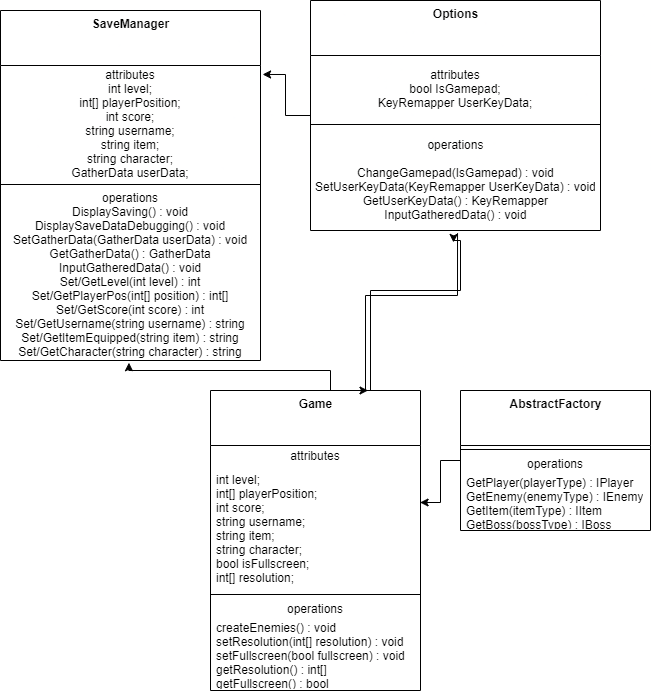

The diagram above was exported from draw.io. Its source (the exported page's mxGraphModel, read from the mxfile embedded in the PNG):
<mxGraphModel dx="1019" dy="1121" grid="1" gridSize="10" guides="1" tooltips="1" connect="1" arrows="1" fold="1" page="1" pageScale="1" pageWidth="850" pageHeight="1100" math="0" shadow="0">
  <root>
    <mxCell id="0" />
    <mxCell id="1" parent="0" />
    <mxCell id="66S1m23PA7eH_wOzVO0G-22" style="edgeStyle=orthogonalEdgeStyle;rounded=0;orthogonalLoop=1;jettySize=auto;html=1;entryX=0.998;entryY=0.296;entryDx=0;entryDy=0;entryPerimeter=0;" edge="1" parent="1" source="66S1m23PA7eH_wOzVO0G-1" target="66S1m23PA7eH_wOzVO0G-16">
      <mxGeometry relative="1" as="geometry" />
    </mxCell>
    <mxCell id="66S1m23PA7eH_wOzVO0G-1" value="&lt;b&gt;AbstractFactory&lt;/b&gt;" style="swimlane;fontStyle=0;align=center;verticalAlign=top;childLayout=stackLayout;horizontal=1;startSize=55;horizontalStack=0;resizeParent=1;resizeParentMax=0;resizeLast=0;collapsible=0;marginBottom=0;html=1;" vertex="1" parent="1">
      <mxGeometry x="640" y="480" width="190" height="140" as="geometry" />
    </mxCell>
    <mxCell id="66S1m23PA7eH_wOzVO0G-6" value="" style="line;strokeWidth=1;fillColor=none;align=left;verticalAlign=middle;spacingTop=-1;spacingLeft=3;spacingRight=3;rotatable=0;labelPosition=right;points=[];portConstraint=eastwest;" vertex="1" parent="66S1m23PA7eH_wOzVO0G-1">
      <mxGeometry y="55" width="190" height="8" as="geometry" />
    </mxCell>
    <mxCell id="66S1m23PA7eH_wOzVO0G-7" value="operations" style="text;html=1;strokeColor=none;fillColor=none;align=center;verticalAlign=middle;spacingLeft=4;spacingRight=4;overflow=hidden;rotatable=0;points=[[0,0.5],[1,0.5]];portConstraint=eastwest;" vertex="1" parent="66S1m23PA7eH_wOzVO0G-1">
      <mxGeometry y="63" width="190" height="20" as="geometry" />
    </mxCell>
    <mxCell id="66S1m23PA7eH_wOzVO0G-8" value="GetPlayer(playerType) : IPlayer&lt;br&gt;GetEnemy(enemyType) : IEnemy&lt;br&gt;GetItem(itemType) : IItem&lt;br&gt;GetBoss(bossType) : IBoss" style="text;html=1;strokeColor=none;fillColor=none;align=left;verticalAlign=middle;spacingLeft=4;spacingRight=4;overflow=hidden;rotatable=0;points=[[0,0.5],[1,0.5]];portConstraint=eastwest;" vertex="1" parent="66S1m23PA7eH_wOzVO0G-1">
      <mxGeometry y="83" width="190" height="57" as="geometry" />
    </mxCell>
    <mxCell id="66S1m23PA7eH_wOzVO0G-36" style="edgeStyle=orthogonalEdgeStyle;rounded=0;orthogonalLoop=1;jettySize=auto;html=1;entryX=0.493;entryY=1.117;entryDx=0;entryDy=0;entryPerimeter=0;" edge="1" parent="1" source="66S1m23PA7eH_wOzVO0G-14" target="66S1m23PA7eH_wOzVO0G-33">
      <mxGeometry relative="1" as="geometry">
        <mxPoint x="620" y="392" as="targetPoint" />
        <Array as="points">
          <mxPoint x="550" y="380" />
          <mxPoint x="640" y="380" />
          <mxPoint x="640" y="330" />
          <mxPoint x="633" y="330" />
        </Array>
      </mxGeometry>
    </mxCell>
    <mxCell id="66S1m23PA7eH_wOzVO0G-37" style="edgeStyle=orthogonalEdgeStyle;rounded=0;orthogonalLoop=1;jettySize=auto;html=1;entryX=0.494;entryY=1.013;entryDx=0;entryDy=0;entryPerimeter=0;" edge="1" parent="1" source="66S1m23PA7eH_wOzVO0G-14" target="66S1m23PA7eH_wOzVO0G-27">
      <mxGeometry relative="1" as="geometry">
        <mxPoint x="399.72" y="305.6600000000001" as="targetPoint" />
        <Array as="points">
          <mxPoint x="510" y="460" />
          <mxPoint x="308" y="460" />
        </Array>
      </mxGeometry>
    </mxCell>
    <mxCell id="66S1m23PA7eH_wOzVO0G-14" value="&lt;b&gt;Game&lt;/b&gt;&lt;br&gt;" style="swimlane;fontStyle=0;align=center;verticalAlign=top;childLayout=stackLayout;horizontal=1;startSize=55;horizontalStack=0;resizeParent=1;resizeParentMax=0;resizeLast=0;collapsible=0;marginBottom=0;html=1;" vertex="1" parent="1">
      <mxGeometry x="390" y="480" width="210" height="300" as="geometry" />
    </mxCell>
    <mxCell id="66S1m23PA7eH_wOzVO0G-15" value="attributes" style="text;html=1;strokeColor=none;fillColor=none;align=center;verticalAlign=middle;spacingLeft=4;spacingRight=4;overflow=hidden;rotatable=0;points=[[0,0.5],[1,0.5]];portConstraint=eastwest;" vertex="1" parent="66S1m23PA7eH_wOzVO0G-14">
      <mxGeometry y="55" width="210" height="20" as="geometry" />
    </mxCell>
    <mxCell id="66S1m23PA7eH_wOzVO0G-16" value="int level;&lt;br&gt;int[] playerPosition;&lt;br&gt;int score;&lt;br&gt;string username;&lt;br&gt;string item;&lt;br&gt;string character;&lt;br&gt;bool isFullscreen;&lt;br&gt;int[] resolution;" style="text;html=1;strokeColor=none;fillColor=none;align=left;verticalAlign=middle;spacingLeft=4;spacingRight=4;overflow=hidden;rotatable=0;points=[[0,0.5],[1,0.5]];portConstraint=eastwest;" vertex="1" parent="66S1m23PA7eH_wOzVO0G-14">
      <mxGeometry y="75" width="210" height="125" as="geometry" />
    </mxCell>
    <mxCell id="66S1m23PA7eH_wOzVO0G-19" value="" style="line;strokeWidth=1;fillColor=none;align=left;verticalAlign=middle;spacingTop=-1;spacingLeft=3;spacingRight=3;rotatable=0;labelPosition=right;points=[];portConstraint=eastwest;" vertex="1" parent="66S1m23PA7eH_wOzVO0G-14">
      <mxGeometry y="200" width="210" height="8" as="geometry" />
    </mxCell>
    <mxCell id="66S1m23PA7eH_wOzVO0G-20" value="operations" style="text;html=1;strokeColor=none;fillColor=none;align=center;verticalAlign=middle;spacingLeft=4;spacingRight=4;overflow=hidden;rotatable=0;points=[[0,0.5],[1,0.5]];portConstraint=eastwest;" vertex="1" parent="66S1m23PA7eH_wOzVO0G-14">
      <mxGeometry y="208" width="210" height="20" as="geometry" />
    </mxCell>
    <mxCell id="66S1m23PA7eH_wOzVO0G-21" value="createEnemies() : void&lt;br&gt;setResolution(int[] resolution) : void&lt;br&gt;setFullscreen(bool fullscreen) : void&lt;br&gt;getResolution() : int[]&lt;br&gt;getFullscreen() : bool" style="text;html=1;strokeColor=none;fillColor=none;align=left;verticalAlign=middle;spacingLeft=4;spacingRight=4;overflow=hidden;rotatable=0;points=[[0,0.5],[1,0.5]];portConstraint=eastwest;" vertex="1" parent="66S1m23PA7eH_wOzVO0G-14">
      <mxGeometry y="228" width="210" height="72" as="geometry" />
    </mxCell>
    <mxCell id="66S1m23PA7eH_wOzVO0G-23" value="&lt;b&gt;SaveManager&lt;/b&gt;" style="swimlane;fontStyle=0;align=center;verticalAlign=top;childLayout=stackLayout;horizontal=1;startSize=55;horizontalStack=0;resizeParent=1;resizeParentMax=0;resizeLast=0;collapsible=0;marginBottom=0;html=1;" vertex="1" parent="1">
      <mxGeometry x="180" y="100" width="260" height="350" as="geometry" />
    </mxCell>
    <mxCell id="66S1m23PA7eH_wOzVO0G-24" value="attributes&lt;br&gt;int level;&lt;br&gt;int[] playerPosition;&lt;br&gt;int score;&lt;br&gt;string username;&lt;br&gt;string item;&lt;br&gt;string character;&lt;br&gt;GatherData userData;" style="text;html=1;strokeColor=none;fillColor=none;align=center;verticalAlign=middle;spacingLeft=4;spacingRight=4;overflow=hidden;rotatable=0;points=[[0,0.5],[1,0.5]];portConstraint=eastwest;" vertex="1" parent="66S1m23PA7eH_wOzVO0G-23">
      <mxGeometry y="55" width="260" height="115" as="geometry" />
    </mxCell>
    <mxCell id="66S1m23PA7eH_wOzVO0G-26" value="" style="line;strokeWidth=1;fillColor=none;align=left;verticalAlign=middle;spacingTop=-1;spacingLeft=3;spacingRight=3;rotatable=0;labelPosition=right;points=[];portConstraint=eastwest;" vertex="1" parent="66S1m23PA7eH_wOzVO0G-23">
      <mxGeometry y="170" width="260" height="8" as="geometry" />
    </mxCell>
    <mxCell id="66S1m23PA7eH_wOzVO0G-27" value="operations&lt;br&gt;DisplaySaving() : void&lt;br&gt;DisplaySaveDataDebugging() : void&lt;br&gt;SetGatherData(GatherData userData) : void&lt;br&gt;GetGatherData() : GatherData&lt;br&gt;InputGatheredData() : void&lt;br&gt;&lt;span style=&quot;text-align: left&quot;&gt;Set/GetLevel(int level) : int&lt;/span&gt;&lt;br style=&quot;text-align: left&quot;&gt;&lt;span style=&quot;text-align: left&quot;&gt;Set/GetPlayerPos(int[] position) : int[]&lt;/span&gt;&lt;br style=&quot;text-align: left&quot;&gt;&lt;span style=&quot;text-align: left&quot;&gt;Set/GetScore(int score) : int&lt;/span&gt;&lt;br style=&quot;text-align: left&quot;&gt;&lt;span style=&quot;text-align: left&quot;&gt;Set/GetUsername(string username) : string&lt;/span&gt;&lt;br style=&quot;text-align: left&quot;&gt;&lt;span style=&quot;text-align: left&quot;&gt;Set/GetItemEquipped(string item) : string&lt;/span&gt;&lt;br style=&quot;text-align: left&quot;&gt;&lt;span style=&quot;text-align: left&quot;&gt;Set/GetCharacter(string character) : string&lt;/span&gt;&lt;br&gt;" style="text;html=1;strokeColor=none;fillColor=none;align=center;verticalAlign=middle;spacingLeft=4;spacingRight=4;overflow=hidden;rotatable=0;points=[[0,0.5],[1,0.5]];portConstraint=eastwest;" vertex="1" parent="66S1m23PA7eH_wOzVO0G-23">
      <mxGeometry y="178" width="260" height="172" as="geometry" />
    </mxCell>
    <mxCell id="66S1m23PA7eH_wOzVO0G-35" style="edgeStyle=orthogonalEdgeStyle;rounded=0;orthogonalLoop=1;jettySize=auto;html=1;entryX=0.75;entryY=0;entryDx=0;entryDy=0;exitX=0.507;exitY=1.026;exitDx=0;exitDy=0;exitPerimeter=0;" edge="1" parent="1" source="66S1m23PA7eH_wOzVO0G-33" target="66S1m23PA7eH_wOzVO0G-14">
      <mxGeometry relative="1" as="geometry">
        <Array as="points">
          <mxPoint x="637" y="385" />
          <mxPoint x="545" y="385" />
        </Array>
      </mxGeometry>
    </mxCell>
    <mxCell id="66S1m23PA7eH_wOzVO0G-38" style="edgeStyle=orthogonalEdgeStyle;rounded=0;orthogonalLoop=1;jettySize=auto;html=1;entryX=1.008;entryY=0.078;entryDx=0;entryDy=0;entryPerimeter=0;" edge="1" parent="1" source="66S1m23PA7eH_wOzVO0G-29" target="66S1m23PA7eH_wOzVO0G-24">
      <mxGeometry relative="1" as="geometry" />
    </mxCell>
    <mxCell id="66S1m23PA7eH_wOzVO0G-29" value="&lt;b&gt;Options&lt;/b&gt;" style="swimlane;fontStyle=0;align=center;verticalAlign=top;childLayout=stackLayout;horizontal=1;startSize=55;horizontalStack=0;resizeParent=1;resizeParentMax=0;resizeLast=0;collapsible=0;marginBottom=0;html=1;" vertex="1" parent="1">
      <mxGeometry x="490" y="90" width="290" height="230" as="geometry" />
    </mxCell>
    <mxCell id="66S1m23PA7eH_wOzVO0G-30" value="attributes&lt;br&gt;bool IsGamepad;&lt;br&gt;KeyRemapper UserKeyData;" style="text;html=1;strokeColor=none;fillColor=none;align=center;verticalAlign=middle;spacingLeft=4;spacingRight=4;overflow=hidden;rotatable=0;points=[[0,0.5],[1,0.5]];portConstraint=eastwest;" vertex="1" parent="66S1m23PA7eH_wOzVO0G-29">
      <mxGeometry y="55" width="290" height="65" as="geometry" />
    </mxCell>
    <mxCell id="66S1m23PA7eH_wOzVO0G-32" value="" style="line;strokeWidth=1;fillColor=none;align=left;verticalAlign=middle;spacingTop=-1;spacingLeft=3;spacingRight=3;rotatable=0;labelPosition=right;points=[];portConstraint=eastwest;" vertex="1" parent="66S1m23PA7eH_wOzVO0G-29">
      <mxGeometry y="120" width="290" height="8" as="geometry" />
    </mxCell>
    <mxCell id="66S1m23PA7eH_wOzVO0G-33" value="operations&lt;br&gt;&lt;br&gt;ChangeGamepad(IsGamepad) : void&lt;br&gt;SetUserKeyData(KeyRemapper UserKeyData) : void&lt;br&gt;GetUserKeyData() : KeyRemapper&lt;br&gt;InputGatheredData() : void" style="text;html=1;strokeColor=none;fillColor=none;align=center;verticalAlign=middle;spacingLeft=4;spacingRight=4;overflow=hidden;rotatable=0;points=[[0,0.5],[1,0.5]];portConstraint=eastwest;" vertex="1" parent="66S1m23PA7eH_wOzVO0G-29">
      <mxGeometry y="128" width="290" height="102" as="geometry" />
    </mxCell>
  </root>
</mxGraphModel>